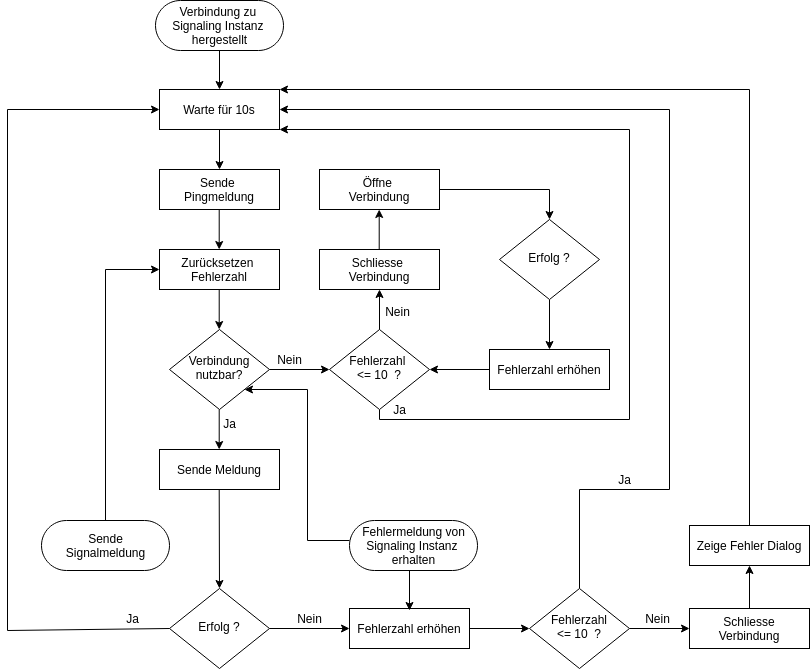

The diagram above was exported from draw.io. Its source (the exported page's mxGraphModel, read from the mxfile embedded in the PNG):
<mxGraphModel dx="3665" dy="1346" grid="1" gridSize="10" guides="1" tooltips="1" connect="1" arrows="1" fold="1" page="1" pageScale="1" pageWidth="1100" pageHeight="850" background="none" math="0" shadow="0">
  <root>
    <mxCell id="0" />
    <mxCell id="1" parent="0" />
    <mxCell id="7" value="Warte für 10s" style="rounded=0;whiteSpace=wrap;html=1;fontSize=12;glass=0;strokeWidth=1;shadow=0;" parent="1" vertex="1">
      <mxGeometry x="152" y="169" width="120" height="40" as="geometry" />
    </mxCell>
    <mxCell id="8" value="Sende &lt;br&gt;Pingmeldung" style="rounded=0;whiteSpace=wrap;html=1;fontSize=12;glass=0;strokeWidth=1;shadow=0;" parent="1" vertex="1">
      <mxGeometry x="152" y="249" width="120" height="40" as="geometry" />
    </mxCell>
    <mxCell id="9" value="Verbindung nutzbar?" style="rhombus;whiteSpace=wrap;html=1;shadow=0;fontFamily=Helvetica;fontSize=12;align=center;strokeWidth=1;spacing=6;spacingTop=-4;" parent="1" vertex="1">
      <mxGeometry x="162" y="409" width="100" height="80" as="geometry" />
    </mxCell>
    <mxCell id="10" value="Zurücksetzen&amp;nbsp;&lt;br&gt;Fehlerzahl" style="rounded=0;whiteSpace=wrap;html=1;fontSize=12;glass=0;strokeWidth=1;shadow=0;" parent="1" vertex="1">
      <mxGeometry x="152" y="329" width="120" height="40" as="geometry" />
    </mxCell>
    <mxCell id="11" value="Sende Meldung" style="rounded=0;whiteSpace=wrap;html=1;fontSize=12;glass=0;strokeWidth=1;shadow=0;" parent="1" vertex="1">
      <mxGeometry x="152" y="529" width="120" height="40" as="geometry" />
    </mxCell>
    <mxCell id="12" value="Erfolg ?" style="rhombus;whiteSpace=wrap;html=1;shadow=0;fontFamily=Helvetica;fontSize=12;align=center;strokeWidth=1;spacing=6;spacingTop=-4;" parent="1" vertex="1">
      <mxGeometry x="162" y="668" width="100" height="80" as="geometry" />
    </mxCell>
    <mxCell id="13" value="" style="endArrow=classic;html=1;rounded=0;entryX=0;entryY=0.5;entryDx=0;entryDy=0;exitX=0;exitY=0.5;exitDx=0;exitDy=0;" parent="1" source="12" target="7" edge="1">
      <mxGeometry width="50" height="50" relative="1" as="geometry">
        <mxPoint x="162" y="649" as="sourcePoint" />
        <mxPoint x="-88" y="209" as="targetPoint" />
        <Array as="points">
          <mxPoint y="710" />
          <mxPoint y="189" />
        </Array>
      </mxGeometry>
    </mxCell>
    <mxCell id="52" style="edgeStyle=orthogonalEdgeStyle;rounded=0;orthogonalLoop=1;jettySize=auto;html=1;entryX=1;entryY=0.5;entryDx=0;entryDy=0;" parent="1" source="14" target="15" edge="1">
      <mxGeometry relative="1" as="geometry" />
    </mxCell>
    <mxCell id="14" value="Fehlerzahl erhöhen" style="rounded=0;whiteSpace=wrap;html=1;fontSize=12;glass=0;strokeWidth=1;shadow=0;" parent="1" vertex="1">
      <mxGeometry x="482" y="429" width="120" height="40" as="geometry" />
    </mxCell>
    <mxCell id="60" style="edgeStyle=orthogonalEdgeStyle;rounded=0;orthogonalLoop=1;jettySize=auto;html=1;" parent="1" source="15" edge="1">
      <mxGeometry relative="1" as="geometry">
        <mxPoint x="272" y="209" as="targetPoint" />
        <Array as="points">
          <mxPoint x="372" y="499" />
          <mxPoint x="622" y="499" />
          <mxPoint x="622" y="209" />
        </Array>
      </mxGeometry>
    </mxCell>
    <mxCell id="15" value="Fehlerzahl &lt;br&gt;&amp;lt;= 10&amp;nbsp; ?" style="rhombus;whiteSpace=wrap;html=1;shadow=0;fontFamily=Helvetica;fontSize=12;align=center;strokeWidth=1;spacing=6;spacingTop=-4;" parent="1" vertex="1">
      <mxGeometry x="322" y="409" width="100" height="80" as="geometry" />
    </mxCell>
    <mxCell id="62" style="edgeStyle=orthogonalEdgeStyle;rounded=0;orthogonalLoop=1;jettySize=auto;html=1;entryX=1;entryY=0;entryDx=0;entryDy=0;" parent="1" source="16" target="7" edge="1">
      <mxGeometry relative="1" as="geometry">
        <mxPoint x="742" y="169" as="targetPoint" />
        <Array as="points">
          <mxPoint x="742" y="169" />
        </Array>
      </mxGeometry>
    </mxCell>
    <mxCell id="16" value="Zeige Fehler Dialog" style="rounded=0;whiteSpace=wrap;html=1;fontSize=12;glass=0;strokeWidth=1;shadow=0;" parent="1" vertex="1">
      <mxGeometry x="682" y="605" width="120" height="40" as="geometry" />
    </mxCell>
    <mxCell id="17" value="Schliesse &lt;br&gt;Verbindung" style="rounded=0;whiteSpace=wrap;html=1;fontSize=12;glass=0;strokeWidth=1;shadow=0;" parent="1" vertex="1">
      <mxGeometry x="312" y="329" width="120" height="40" as="geometry" />
    </mxCell>
    <mxCell id="18" value="Öffne&amp;nbsp;&lt;br&gt;Verbindung" style="rounded=0;whiteSpace=wrap;html=1;fontSize=12;glass=0;strokeWidth=1;shadow=0;" parent="1" vertex="1">
      <mxGeometry x="312" y="249" width="120" height="40" as="geometry" />
    </mxCell>
    <mxCell id="21" value="" style="endArrow=classic;html=1;rounded=0;exitX=1;exitY=0.5;exitDx=0;exitDy=0;entryX=0;entryY=0.5;entryDx=0;entryDy=0;" parent="1" source="9" target="15" edge="1">
      <mxGeometry width="50" height="50" relative="1" as="geometry">
        <mxPoint x="382" y="509" as="sourcePoint" />
        <mxPoint x="432" y="459" as="targetPoint" />
      </mxGeometry>
    </mxCell>
    <mxCell id="32" value="" style="endArrow=classic;html=1;rounded=0;exitX=0.5;exitY=1;exitDx=0;exitDy=0;entryX=0.5;entryY=0;entryDx=0;entryDy=0;" parent="1" source="7" target="8" edge="1">
      <mxGeometry width="50" height="50" relative="1" as="geometry">
        <mxPoint x="302" y="449" as="sourcePoint" />
        <mxPoint x="352" y="399" as="targetPoint" />
      </mxGeometry>
    </mxCell>
    <mxCell id="33" value="" style="endArrow=classic;html=1;rounded=0;exitX=0.5;exitY=1;exitDx=0;exitDy=0;entryX=0.5;entryY=0;entryDx=0;entryDy=0;" parent="1" edge="1">
      <mxGeometry width="50" height="50" relative="1" as="geometry">
        <mxPoint x="211.70999999999998" y="289" as="sourcePoint" />
        <mxPoint x="211.70999999999998" y="329" as="targetPoint" />
      </mxGeometry>
    </mxCell>
    <mxCell id="34" value="" style="endArrow=classic;html=1;rounded=0;exitX=0.5;exitY=1;exitDx=0;exitDy=0;entryX=0.5;entryY=0;entryDx=0;entryDy=0;" parent="1" edge="1">
      <mxGeometry width="50" height="50" relative="1" as="geometry">
        <mxPoint x="211.71000000000026" y="369" as="sourcePoint" />
        <mxPoint x="211.71000000000026" y="409" as="targetPoint" />
      </mxGeometry>
    </mxCell>
    <mxCell id="35" value="" style="endArrow=classic;html=1;rounded=0;exitX=0.5;exitY=1;exitDx=0;exitDy=0;entryX=0.5;entryY=0;entryDx=0;entryDy=0;" parent="1" edge="1">
      <mxGeometry width="50" height="50" relative="1" as="geometry">
        <mxPoint x="211.71000000000026" y="489" as="sourcePoint" />
        <mxPoint x="211.71000000000026" y="529" as="targetPoint" />
      </mxGeometry>
    </mxCell>
    <mxCell id="36" value="Ja" style="text;html=1;align=center;verticalAlign=middle;resizable=0;points=[];autosize=1;strokeColor=none;fillColor=none;" parent="1" vertex="1">
      <mxGeometry x="207" y="493" width="30" height="20" as="geometry" />
    </mxCell>
    <mxCell id="38" value="" style="endArrow=classic;html=1;rounded=0;exitX=0.5;exitY=1;exitDx=0;exitDy=0;entryX=0.5;entryY=0;entryDx=0;entryDy=0;" parent="1" target="12" edge="1">
      <mxGeometry width="50" height="50" relative="1" as="geometry">
        <mxPoint x="211.71000000000026" y="569" as="sourcePoint" />
        <mxPoint x="211.71000000000026" y="609" as="targetPoint" />
      </mxGeometry>
    </mxCell>
    <mxCell id="39" value="Ja" style="text;html=1;align=center;verticalAlign=middle;resizable=0;points=[];autosize=1;strokeColor=none;fillColor=none;" parent="1" vertex="1">
      <mxGeometry x="110" y="688" width="30" height="20" as="geometry" />
    </mxCell>
    <mxCell id="40" value="Nein" style="text;html=1;align=center;verticalAlign=middle;resizable=0;points=[];autosize=1;strokeColor=none;fillColor=none;" parent="1" vertex="1">
      <mxGeometry x="262" y="429" width="40" height="20" as="geometry" />
    </mxCell>
    <mxCell id="51" value="" style="edgeStyle=orthogonalEdgeStyle;rounded=0;orthogonalLoop=1;jettySize=auto;html=1;" parent="1" source="41" target="14" edge="1">
      <mxGeometry relative="1" as="geometry" />
    </mxCell>
    <mxCell id="41" value="Erfolg ?" style="rhombus;whiteSpace=wrap;html=1;shadow=0;fontFamily=Helvetica;fontSize=12;align=center;strokeWidth=1;spacing=6;spacingTop=-4;" parent="1" vertex="1">
      <mxGeometry x="492" y="299" width="100" height="80" as="geometry" />
    </mxCell>
    <mxCell id="58" style="edgeStyle=orthogonalEdgeStyle;rounded=0;orthogonalLoop=1;jettySize=auto;html=1;entryX=0;entryY=0.5;entryDx=0;entryDy=0;" parent="1" source="42" target="54" edge="1">
      <mxGeometry relative="1" as="geometry" />
    </mxCell>
    <mxCell id="42" value="Fehlerzahl erhöhen" style="rounded=0;whiteSpace=wrap;html=1;fontSize=12;glass=0;strokeWidth=1;shadow=0;" parent="1" vertex="1">
      <mxGeometry x="342" y="688" width="120" height="40" as="geometry" />
    </mxCell>
    <mxCell id="43" value="Nein" style="text;html=1;align=center;verticalAlign=middle;resizable=0;points=[];autosize=1;strokeColor=none;fillColor=none;" parent="1" vertex="1">
      <mxGeometry x="282" y="688" width="40" height="20" as="geometry" />
    </mxCell>
    <mxCell id="45" value="" style="endArrow=classic;html=1;rounded=0;exitX=1;exitY=0.5;exitDx=0;exitDy=0;entryX=0;entryY=0.5;entryDx=0;entryDy=0;" parent="1" target="42" edge="1">
      <mxGeometry width="50" height="50" relative="1" as="geometry">
        <mxPoint x="262" y="708" as="sourcePoint" />
        <mxPoint x="322" y="708" as="targetPoint" />
      </mxGeometry>
    </mxCell>
    <mxCell id="46" value="" style="endArrow=classic;html=1;rounded=0;" parent="1" source="15" edge="1">
      <mxGeometry width="50" height="50" relative="1" as="geometry">
        <mxPoint x="322" y="419" as="sourcePoint" />
        <mxPoint x="372" y="369" as="targetPoint" />
      </mxGeometry>
    </mxCell>
    <mxCell id="47" value="" style="endArrow=classic;html=1;rounded=0;" parent="1" edge="1">
      <mxGeometry width="50" height="50" relative="1" as="geometry">
        <mxPoint x="371.71000000000004" y="329" as="sourcePoint" />
        <mxPoint x="371.71000000000004" y="289" as="targetPoint" />
      </mxGeometry>
    </mxCell>
    <mxCell id="48" value="" style="endArrow=classic;html=1;rounded=0;entryX=0.5;entryY=0;entryDx=0;entryDy=0;" parent="1" target="41" edge="1">
      <mxGeometry width="50" height="50" relative="1" as="geometry">
        <mxPoint x="432.0000000000002" y="269" as="sourcePoint" />
        <mxPoint x="622" y="269" as="targetPoint" />
        <Array as="points">
          <mxPoint x="542" y="269" />
        </Array>
      </mxGeometry>
    </mxCell>
    <mxCell id="56" style="edgeStyle=orthogonalEdgeStyle;rounded=0;orthogonalLoop=1;jettySize=auto;html=1;entryX=0.5;entryY=1;entryDx=0;entryDy=0;" parent="1" source="53" target="16" edge="1">
      <mxGeometry relative="1" as="geometry" />
    </mxCell>
    <mxCell id="53" value="Schliesse&lt;br&gt;Verbindung" style="rounded=0;whiteSpace=wrap;html=1;fontSize=12;glass=0;strokeWidth=1;shadow=0;" parent="1" vertex="1">
      <mxGeometry x="682" y="688" width="120" height="40" as="geometry" />
    </mxCell>
    <mxCell id="57" style="edgeStyle=orthogonalEdgeStyle;rounded=0;orthogonalLoop=1;jettySize=auto;html=1;entryX=0;entryY=0.5;entryDx=0;entryDy=0;" parent="1" source="54" target="53" edge="1">
      <mxGeometry relative="1" as="geometry" />
    </mxCell>
    <mxCell id="61" style="edgeStyle=orthogonalEdgeStyle;rounded=0;orthogonalLoop=1;jettySize=auto;html=1;entryX=1;entryY=0.5;entryDx=0;entryDy=0;" parent="1" source="54" target="7" edge="1">
      <mxGeometry relative="1" as="geometry">
        <mxPoint x="632" y="189" as="targetPoint" />
        <Array as="points">
          <mxPoint x="572" y="569" />
          <mxPoint x="662" y="569" />
          <mxPoint x="662" y="189" />
        </Array>
      </mxGeometry>
    </mxCell>
    <mxCell id="54" value="Fehlerzahl&lt;br&gt;&amp;lt;= 10&amp;nbsp; ?" style="rhombus;whiteSpace=wrap;html=1;shadow=0;fontFamily=Helvetica;fontSize=12;align=center;strokeWidth=1;spacing=6;spacingTop=-4;" parent="1" vertex="1">
      <mxGeometry x="522" y="668" width="100" height="80" as="geometry" />
    </mxCell>
    <mxCell id="63" value="Nein" style="text;html=1;align=center;verticalAlign=middle;resizable=0;points=[];autosize=1;strokeColor=none;fillColor=none;" parent="1" vertex="1">
      <mxGeometry x="630" y="688" width="40" height="20" as="geometry" />
    </mxCell>
    <mxCell id="64" value="Ja" style="text;html=1;align=center;verticalAlign=middle;resizable=0;points=[];autosize=1;strokeColor=none;fillColor=none;" parent="1" vertex="1">
      <mxGeometry x="602" y="549" width="30" height="20" as="geometry" />
    </mxCell>
    <mxCell id="66" style="edgeStyle=orthogonalEdgeStyle;rounded=0;orthogonalLoop=1;jettySize=auto;html=1;" parent="1" edge="1">
      <mxGeometry relative="1" as="geometry">
        <mxPoint x="402" y="690" as="targetPoint" />
        <mxPoint x="402" y="640" as="sourcePoint" />
      </mxGeometry>
    </mxCell>
    <mxCell id="68" value="" style="edgeStyle=orthogonalEdgeStyle;rounded=0;orthogonalLoop=1;jettySize=auto;html=1;entryX=1;entryY=1;entryDx=0;entryDy=0;" parent="1" target="9" edge="1">
      <mxGeometry relative="1" as="geometry">
        <mxPoint x="342" y="620" as="sourcePoint" />
        <Array as="points">
          <mxPoint x="300" y="620" />
          <mxPoint x="300" y="469" />
        </Array>
      </mxGeometry>
    </mxCell>
    <mxCell id="70" value="" style="edgeStyle=orthogonalEdgeStyle;rounded=0;orthogonalLoop=1;jettySize=auto;html=1;" parent="1" source="69" target="7" edge="1">
      <mxGeometry relative="1" as="geometry" />
    </mxCell>
    <mxCell id="69" value="Verbindung zu &lt;br&gt;Signaling Instanz &lt;br&gt;hergestellt" style="html=1;dashed=0;whitespace=wrap;shape=mxgraph.dfd.start;rounded=0;" parent="1" vertex="1">
      <mxGeometry x="148" y="80" width="128" height="50" as="geometry" />
    </mxCell>
    <mxCell id="71" value="Fehlermeldung von&lt;br&gt;Signaling Instanz &lt;br&gt;erhalten" style="html=1;dashed=0;whitespace=wrap;shape=mxgraph.dfd.start;rounded=0;" parent="1" vertex="1">
      <mxGeometry x="342" y="600" width="128" height="50" as="geometry" />
    </mxCell>
    <mxCell id="72" value="Ja" style="text;html=1;align=center;verticalAlign=middle;resizable=0;points=[];autosize=1;strokeColor=none;fillColor=none;" parent="1" vertex="1">
      <mxGeometry x="377" y="479" width="30" height="20" as="geometry" />
    </mxCell>
    <mxCell id="73" value="Nein" style="text;html=1;align=center;verticalAlign=middle;resizable=0;points=[];autosize=1;strokeColor=none;fillColor=none;" parent="1" vertex="1">
      <mxGeometry x="370" y="381" width="40" height="20" as="geometry" />
    </mxCell>
    <mxCell id="79" style="edgeStyle=orthogonalEdgeStyle;rounded=0;orthogonalLoop=1;jettySize=auto;html=1;entryX=0;entryY=0.5;entryDx=0;entryDy=0;" parent="1" source="74" target="10" edge="1">
      <mxGeometry relative="1" as="geometry" />
    </mxCell>
    <mxCell id="74" value="Sende&lt;br&gt;Signalmeldung" style="html=1;dashed=0;whitespace=wrap;shape=mxgraph.dfd.start;rounded=0;" parent="1" vertex="1">
      <mxGeometry x="34" y="600" width="128" height="50" as="geometry" />
    </mxCell>
  </root>
</mxGraphModel>